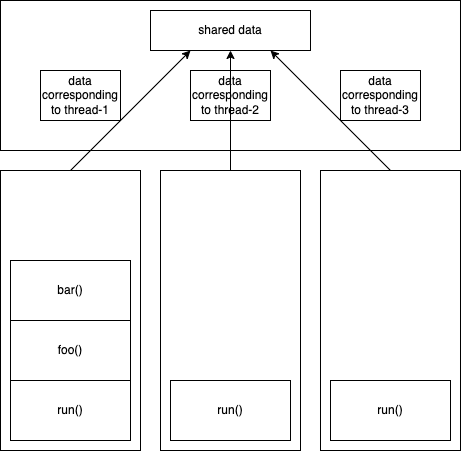

The diagram above was exported from draw.io. Its source (the exported page's mxGraphModel, read from the mxfile embedded in the PNG):
<mxGraphModel dx="826" dy="399" grid="1" gridSize="10" guides="1" tooltips="1" connect="1" arrows="1" fold="1" page="1" pageScale="1" pageWidth="827" pageHeight="1169" math="0" shadow="0">
  <root>
    <mxCell id="0" />
    <mxCell id="1" parent="0" />
    <mxCell id="3" value="" style="rounded=0;whiteSpace=wrap;html=1;" vertex="1" parent="1">
      <mxGeometry x="130" y="190" width="140" height="280" as="geometry" />
    </mxCell>
    <mxCell id="4" value="run()" style="rounded=0;whiteSpace=wrap;html=1;" vertex="1" parent="1">
      <mxGeometry x="140" y="400" width="120" height="60" as="geometry" />
    </mxCell>
    <mxCell id="5" value="" style="rounded=0;whiteSpace=wrap;html=1;" vertex="1" parent="1">
      <mxGeometry x="290" y="190" width="140" height="280" as="geometry" />
    </mxCell>
    <mxCell id="6" value="run()" style="rounded=0;whiteSpace=wrap;html=1;" vertex="1" parent="1">
      <mxGeometry x="300" y="400" width="120" height="60" as="geometry" />
    </mxCell>
    <mxCell id="7" value="" style="rounded=0;whiteSpace=wrap;html=1;" vertex="1" parent="1">
      <mxGeometry x="450" y="190" width="140" height="280" as="geometry" />
    </mxCell>
    <mxCell id="8" value="run()" style="rounded=0;whiteSpace=wrap;html=1;" vertex="1" parent="1">
      <mxGeometry x="460" y="400" width="120" height="60" as="geometry" />
    </mxCell>
    <mxCell id="9" value="foo()" style="rounded=0;whiteSpace=wrap;html=1;" vertex="1" parent="1">
      <mxGeometry x="140" y="340" width="120" height="60" as="geometry" />
    </mxCell>
    <mxCell id="10" value="bar()" style="rounded=0;whiteSpace=wrap;html=1;" vertex="1" parent="1">
      <mxGeometry x="140" y="280" width="120" height="60" as="geometry" />
    </mxCell>
    <mxCell id="11" value="" style="rounded=0;whiteSpace=wrap;html=1;" vertex="1" parent="1">
      <mxGeometry x="130" y="20" width="460" height="150" as="geometry" />
    </mxCell>
    <mxCell id="12" value="data corresponding to thread-1" style="rounded=0;whiteSpace=wrap;html=1;" vertex="1" parent="1">
      <mxGeometry x="170" y="90" width="80" height="50" as="geometry" />
    </mxCell>
    <mxCell id="13" value="data corresponding to thread-2" style="rounded=0;whiteSpace=wrap;html=1;" vertex="1" parent="1">
      <mxGeometry x="320" y="90" width="80" height="50" as="geometry" />
    </mxCell>
    <mxCell id="14" value="data corresponding to thread-3" style="rounded=0;whiteSpace=wrap;html=1;" vertex="1" parent="1">
      <mxGeometry x="470" y="90" width="80" height="50" as="geometry" />
    </mxCell>
    <mxCell id="15" value="shared data" style="rounded=0;whiteSpace=wrap;html=1;" vertex="1" parent="1">
      <mxGeometry x="280" y="30" width="160" height="40" as="geometry" />
    </mxCell>
    <mxCell id="16" style="edgeStyle=none;html=1;exitX=0.5;exitY=0;exitDx=0;exitDy=0;entryX=0.25;entryY=1;entryDx=0;entryDy=0;" edge="1" parent="1" source="3" target="15">
      <mxGeometry relative="1" as="geometry" />
    </mxCell>
    <mxCell id="17" style="edgeStyle=none;html=1;exitX=0.5;exitY=0;exitDx=0;exitDy=0;entryX=0.5;entryY=1;entryDx=0;entryDy=0;" edge="1" parent="1" source="5" target="15">
      <mxGeometry relative="1" as="geometry" />
    </mxCell>
    <mxCell id="18" style="edgeStyle=none;html=1;exitX=0.5;exitY=0;exitDx=0;exitDy=0;entryX=0.75;entryY=1;entryDx=0;entryDy=0;" edge="1" parent="1" source="7" target="15">
      <mxGeometry relative="1" as="geometry" />
    </mxCell>
  </root>
</mxGraphModel>